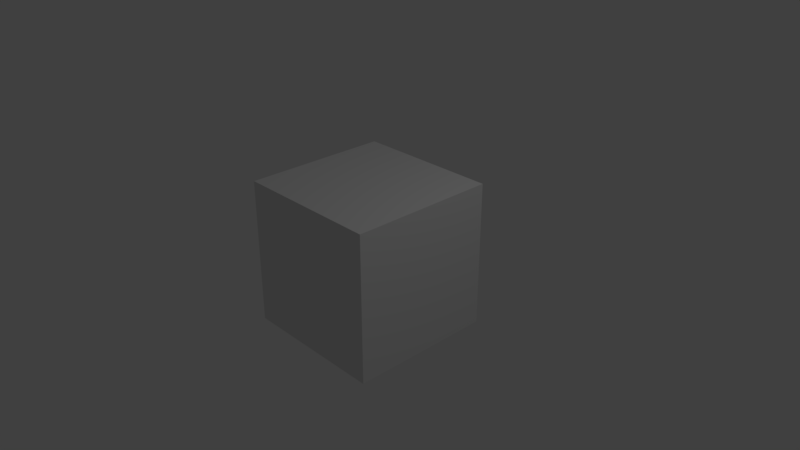 # Source: 01_-_camera.blend  (saved by Blender 2.79.0; exported with 4.5.12 LTS)
import bpy
from mathutils import Matrix  # noqa: F401  (used for matrix-valued properties, if any)

bpy.ops.wm.read_factory_settings(use_empty=True)
scene = bpy.context.scene
scene.name = 'Scene'

# ---- collections
col_collection_1 = bpy.data.collections.new('Collection 1'); scene.collection.children.link(col_collection_1)

# ---- materials (node trees are filled in below, after node groups)
mat_material = bpy.data.materials.new('Material')
mat_material.alpha_threshold = 0.0
mat_material.roughness = 0.5
mat_material.line_color = (0.0, 0.0, 0.0, 1.0)

# ---- material node trees

# ---- world
world_world = bpy.data.worlds.new('World'); scene.world = world_world
world_world.color = (0.05088, 0.05088, 0.05088)
world_world.use_sun_shadow = False
world_world.sun_shadow_jitter_overblur = 0.0
world_world.cycles.sampling_method = 'MANUAL'

# ---- cameras
cam_camera = bpy.data.cameras.new('Camera')
cam_camera.clip_end = 100.0
cam_camera.lens = 35.0
cam_camera.sensor_width = 32.0
cam_camera.sensor_height = 18.0
cam_camera.ortho_scale = 7.314
cam_camera.dof.focus_distance = 0.0
cam_camera.dof.aperture_fstop = 128.0

# ---- lights
light_lamp = bpy.data.lights.new('Lamp', 'SPOT')
light_lamp.transmission_factor = 0.0
light_lamp.cutoff_distance = 30.0
light_lamp.energy = 100.0
light_lamp.shadow_buffer_clip_start = 1.001
light_lamp.shadow_soft_size = 0.1
light_lamp.shadow_maximum_resolution = 0.006
light_lamp.use_absolute_resolution = True
light_lamp.spot_size = 1.309

# ---- meshes
me_cube = bpy.data.meshes.new('Cube')
me_cube.from_pydata([(1.0, 1.0, -1.0), (1.0, -1.0, -1.0), (-1.0, -1.0, -1.0), (-1.0, 1.0, -1.0), (1.0, 1.0, 1.0), (1.0, -1.0, 1.0), (-1.0, -1.0, 1.0), (-1.0, 1.0, 1.0)], [], [(0, 1, 2, 3), (4, 7, 6, 5), (0, 4, 5, 1), (1, 5, 6, 2), (2, 6, 7, 3), (4, 0, 3, 7)])
me_cube.materials.append(mat_material)
me_cube.use_remesh_preserve_volume = False
me_cube.use_remesh_preserve_attributes = False
me_cube.use_mirror_vertex_groups = False
me_cube.update()

# ---- objects
ob_cube = bpy.data.objects.new('Cube', me_cube)
ob_lamp = bpy.data.objects.new('Lamp', light_lamp)
ob_camera = bpy.data.objects.new('Camera', cam_camera)

# ---- transforms, parenting, visibility, modifiers, constraints
ob_cube.location = (0.0, 0.0, 0.0)
ob_cube.lock_rotations_4d = False
ob_cube.empty_display_type = 'ARROWS'
ob_cube.lineart.crease_threshold = 0.0
ob_lamp.location = (4.076, 1.005, 5.904)
ob_lamp.rotation_euler = (0.6503, 0.05522, 1.866)
ob_lamp.lock_rotations_4d = False
ob_lamp.empty_display_type = 'ARROWS'
ob_lamp.color = (0.0, 0.0, 0.0, 0.0)
ob_lamp.lineart.crease_threshold = 0.0
ob_camera.location = (7.481, -6.508, 5.344)
ob_camera.rotation_euler = (1.109, 0.0, 0.8149)
ob_camera.lock_rotations_4d = False
ob_camera.empty_display_type = 'ARROWS'
ob_camera.color = (0.0, 0.0, 0.0, 0.0)
ob_camera.display_type = 'WIRE'
ob_camera.lineart.crease_threshold = 0.0

# ---- collection membership
col_collection_1.objects.link(ob_cube)
col_collection_1.objects.link(ob_lamp)
col_collection_1.objects.link(ob_camera)

# ---- scene / render settings (as saved in the file)
scene.camera = ob_camera
scene.frame_start = 1; scene.frame_end = 250; scene.frame_set(1)
scene.render.engine = 'BLENDER_EEVEE_NEXT'
scene.render.resolution_percentage = 50
scene.render.dither_intensity = 0.0
scene.cycles.use_denoising = False
scene.cycles.samples = 128
scene.cycles.sampling_pattern = 'TABULATED_SOBOL'
scene.cycles.use_adaptive_sampling = False
scene.cycles.use_light_tree = False
scene.cycles.blur_glossy = 0.0
scene.cycles.sample_clamp_indirect = 0.0
scene.view_settings.view_transform = 'Standard'
bpy.context.view_layer.update()
